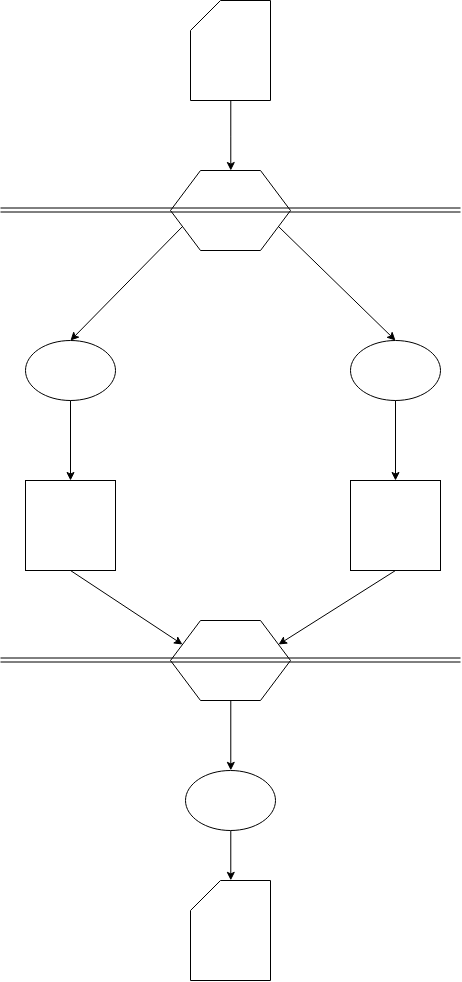

The diagram above was exported from draw.io. Its source (the exported page's mxGraphModel, read from the mxfile embedded in the PNG):
<mxGraphModel dx="1144" dy="1763" grid="1" gridSize="10" guides="1" tooltips="1" connect="1" arrows="1" fold="1" page="1" pageScale="1" pageWidth="850" pageHeight="1100" math="0" shadow="0">
  <root>
    <mxCell id="0" />
    <mxCell id="1" parent="0" />
    <mxCell id="a_U_npZMah-Czspd6TgB-2" value="" style="ellipse;whiteSpace=wrap;html=1;" vertex="1" parent="1">
      <mxGeometry x="195" y="200" width="90" height="60" as="geometry" />
    </mxCell>
    <mxCell id="a_U_npZMah-Czspd6TgB-4" value="" style="whiteSpace=wrap;html=1;aspect=fixed;" vertex="1" parent="1">
      <mxGeometry x="195" y="340" width="90" height="90" as="geometry" />
    </mxCell>
    <mxCell id="a_U_npZMah-Czspd6TgB-6" value="" style="shape=card;whiteSpace=wrap;html=1;" vertex="1" parent="1">
      <mxGeometry x="360" y="740" width="80" height="100" as="geometry" />
    </mxCell>
    <mxCell id="a_U_npZMah-Czspd6TgB-20" style="edgeStyle=orthogonalEdgeStyle;rounded=0;orthogonalLoop=1;jettySize=auto;html=1;exitX=0.5;exitY=1;exitDx=0;exitDy=0;entryX=0.5;entryY=0;entryDx=0;entryDy=0;entryPerimeter=0;" edge="1" parent="1" source="a_U_npZMah-Czspd6TgB-8" target="a_U_npZMah-Czspd6TgB-6">
      <mxGeometry relative="1" as="geometry" />
    </mxCell>
    <mxCell id="a_U_npZMah-Czspd6TgB-8" value="" style="ellipse;whiteSpace=wrap;html=1;" vertex="1" parent="1">
      <mxGeometry x="355" y="630" width="90" height="60" as="geometry" />
    </mxCell>
    <mxCell id="a_U_npZMah-Czspd6TgB-9" value="" style="endArrow=classic;html=1;exitX=0.5;exitY=1;exitDx=0;exitDy=0;entryX=0.5;entryY=0;entryDx=0;entryDy=0;" edge="1" parent="1" source="a_U_npZMah-Czspd6TgB-2" target="a_U_npZMah-Czspd6TgB-4">
      <mxGeometry width="50" height="50" relative="1" as="geometry">
        <mxPoint x="240" y="280" as="sourcePoint" />
        <mxPoint x="240" y="330" as="targetPoint" />
      </mxGeometry>
    </mxCell>
    <mxCell id="a_U_npZMah-Czspd6TgB-10" value="" style="ellipse;whiteSpace=wrap;html=1;" vertex="1" parent="1">
      <mxGeometry x="520" y="200" width="90" height="60" as="geometry" />
    </mxCell>
    <mxCell id="a_U_npZMah-Czspd6TgB-11" value="" style="whiteSpace=wrap;html=1;aspect=fixed;" vertex="1" parent="1">
      <mxGeometry x="520" y="340" width="90" height="90" as="geometry" />
    </mxCell>
    <mxCell id="a_U_npZMah-Czspd6TgB-12" value="" style="endArrow=classic;html=1;exitX=0.5;exitY=1;exitDx=0;exitDy=0;entryX=0.5;entryY=0;entryDx=0;entryDy=0;" edge="1" parent="1" source="a_U_npZMah-Czspd6TgB-10" target="a_U_npZMah-Czspd6TgB-11">
      <mxGeometry width="50" height="50" relative="1" as="geometry">
        <mxPoint x="565" y="280" as="sourcePoint" />
        <mxPoint x="565" y="330" as="targetPoint" />
      </mxGeometry>
    </mxCell>
    <mxCell id="a_U_npZMah-Czspd6TgB-14" value="" style="endArrow=classic;html=1;entryX=0.5;entryY=0;entryDx=0;entryDy=0;exitX=0;exitY=0.75;exitDx=0;exitDy=0;" edge="1" parent="1" source="a_U_npZMah-Czspd6TgB-22" target="a_U_npZMah-Czspd6TgB-2">
      <mxGeometry width="50" height="50" relative="1" as="geometry">
        <mxPoint x="360" y="106" as="sourcePoint" />
        <mxPoint x="380" y="140" as="targetPoint" />
      </mxGeometry>
    </mxCell>
    <mxCell id="a_U_npZMah-Czspd6TgB-15" value="" style="endArrow=classic;html=1;entryX=0.5;entryY=0;entryDx=0;entryDy=0;exitX=1;exitY=0.75;exitDx=0;exitDy=0;" edge="1" parent="1" source="a_U_npZMah-Czspd6TgB-22" target="a_U_npZMah-Czspd6TgB-10">
      <mxGeometry width="50" height="50" relative="1" as="geometry">
        <mxPoint x="440" y="106" as="sourcePoint" />
        <mxPoint x="250" y="210" as="targetPoint" />
      </mxGeometry>
    </mxCell>
    <mxCell id="a_U_npZMah-Czspd6TgB-18" value="" style="endArrow=classic;html=1;exitX=0.5;exitY=1;exitDx=0;exitDy=0;entryX=0;entryY=0.25;entryDx=0;entryDy=0;" edge="1" parent="1" source="a_U_npZMah-Czspd6TgB-4" target="a_U_npZMah-Czspd6TgB-24">
      <mxGeometry width="50" height="50" relative="1" as="geometry">
        <mxPoint x="160" y="520" as="sourcePoint" />
        <mxPoint x="330" y="490" as="targetPoint" />
      </mxGeometry>
    </mxCell>
    <mxCell id="a_U_npZMah-Czspd6TgB-19" value="" style="endArrow=classic;html=1;exitX=0.5;exitY=1;exitDx=0;exitDy=0;entryX=1;entryY=0.25;entryDx=0;entryDy=0;" edge="1" parent="1" source="a_U_npZMah-Czspd6TgB-11" target="a_U_npZMah-Czspd6TgB-24">
      <mxGeometry width="50" height="50" relative="1" as="geometry">
        <mxPoint x="250" y="440" as="sourcePoint" />
        <mxPoint x="470" y="490" as="targetPoint" />
      </mxGeometry>
    </mxCell>
    <mxCell id="a_U_npZMah-Czspd6TgB-23" style="edgeStyle=orthogonalEdgeStyle;rounded=0;orthogonalLoop=1;jettySize=auto;html=1;exitX=0.5;exitY=1;exitDx=0;exitDy=0;exitPerimeter=0;" edge="1" parent="1" source="a_U_npZMah-Czspd6TgB-21" target="a_U_npZMah-Czspd6TgB-22">
      <mxGeometry relative="1" as="geometry" />
    </mxCell>
    <mxCell id="a_U_npZMah-Czspd6TgB-21" value="" style="shape=card;whiteSpace=wrap;html=1;" vertex="1" parent="1">
      <mxGeometry x="360" y="-140" width="80" height="100" as="geometry" />
    </mxCell>
    <mxCell id="a_U_npZMah-Czspd6TgB-22" value="" style="shape=hexagon;perimeter=hexagonPerimeter2;whiteSpace=wrap;html=1;" vertex="1" parent="1">
      <mxGeometry x="340" y="30" width="120" height="80" as="geometry" />
    </mxCell>
    <mxCell id="a_U_npZMah-Czspd6TgB-25" style="edgeStyle=orthogonalEdgeStyle;rounded=0;orthogonalLoop=1;jettySize=auto;html=1;exitX=0.5;exitY=1;exitDx=0;exitDy=0;entryX=0.5;entryY=0;entryDx=0;entryDy=0;" edge="1" parent="1" source="a_U_npZMah-Czspd6TgB-24" target="a_U_npZMah-Czspd6TgB-8">
      <mxGeometry relative="1" as="geometry" />
    </mxCell>
    <mxCell id="a_U_npZMah-Czspd6TgB-24" value="" style="shape=hexagon;perimeter=hexagonPerimeter2;whiteSpace=wrap;html=1;" vertex="1" parent="1">
      <mxGeometry x="340" y="480" width="120" height="80" as="geometry" />
    </mxCell>
    <mxCell id="a_U_npZMah-Czspd6TgB-26" value="" style="shape=link;html=1;" edge="1" parent="1">
      <mxGeometry width="50" height="50" relative="1" as="geometry">
        <mxPoint x="170" y="69.5" as="sourcePoint" />
        <mxPoint x="630" y="69.5" as="targetPoint" />
      </mxGeometry>
    </mxCell>
    <mxCell id="a_U_npZMah-Czspd6TgB-27" value="" style="shape=link;html=1;" edge="1" parent="1">
      <mxGeometry width="50" height="50" relative="1" as="geometry">
        <mxPoint x="170" y="519.5" as="sourcePoint" />
        <mxPoint x="630" y="519.5" as="targetPoint" />
      </mxGeometry>
    </mxCell>
  </root>
</mxGraphModel>